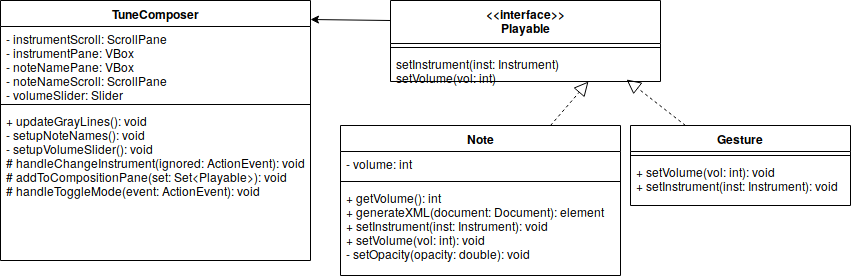

The diagram above was exported from draw.io. Its source (the exported page's mxGraphModel, read from the mxfile embedded in the PNG):
<mxGraphModel dx="1327" dy="778" grid="1" gridSize="10" guides="1" tooltips="1" connect="1" arrows="1" fold="1" page="1" pageScale="1" pageWidth="850" pageHeight="1100" math="0" shadow="0">
  <root>
    <mxCell id="0" />
    <mxCell id="1" parent="0" />
    <mxCell id="2" value="&lt;&lt;interface&gt;&gt;&#10;Playable&#10;&#10;&#10;" style="swimlane;fontStyle=1;align=center;verticalAlign=top;childLayout=stackLayout;horizontal=1;startSize=43;horizontalStack=0;resizeParent=1;resizeParentMax=0;resizeLast=0;collapsible=1;marginBottom=0;" vertex="1" parent="1">
      <mxGeometry x="850" y="381" width="270" height="81" as="geometry">
        <mxRectangle x="80" y="670" width="110" height="62" as="alternateBounds" />
      </mxGeometry>
    </mxCell>
    <mxCell id="3" value="" style="line;strokeWidth=1;fillColor=none;align=left;verticalAlign=middle;spacingTop=-1;spacingLeft=3;spacingRight=3;rotatable=0;labelPosition=right;points=[];portConstraint=eastwest;" vertex="1" parent="2">
      <mxGeometry y="43" width="270" height="8" as="geometry" />
    </mxCell>
    <mxCell id="4" value="setInstrument(inst: Instrument)&#10;setVolume(vol: int)&#10;" style="text;strokeColor=none;fillColor=none;align=left;verticalAlign=top;spacingLeft=4;spacingRight=4;overflow=hidden;rotatable=0;points=[[0,0.5],[1,0.5]];portConstraint=eastwest;" vertex="1" parent="2">
      <mxGeometry y="51" width="270" height="30" as="geometry" />
    </mxCell>
    <mxCell id="5" value="TuneComposer" style="swimlane;fontStyle=1;align=center;verticalAlign=top;childLayout=stackLayout;horizontal=1;startSize=26;horizontalStack=0;resizeParent=1;resizeParentMax=0;resizeLast=0;collapsible=1;marginBottom=0;" vertex="1" parent="1">
      <mxGeometry x="460" y="381" width="310" height="260" as="geometry" />
    </mxCell>
    <mxCell id="6" value="- instrumentScroll: ScrollPane&#10;- instrumentPane: VBox&#10;- noteNamePane: VBox&#10;- noteNameScroll: ScrollPane&#10;- volumeSlider: Slider&#10;&#10;" style="text;strokeColor=none;fillColor=none;align=left;verticalAlign=top;spacingLeft=4;spacingRight=4;overflow=hidden;rotatable=0;points=[[0,0.5],[1,0.5]];portConstraint=eastwest;fontStyle=0" vertex="1" parent="5">
      <mxGeometry y="26" width="310" height="74" as="geometry" />
    </mxCell>
    <mxCell id="7" value="" style="line;strokeWidth=1;fillColor=none;align=left;verticalAlign=middle;spacingTop=-1;spacingLeft=3;spacingRight=3;rotatable=0;labelPosition=right;points=[];portConstraint=eastwest;" vertex="1" parent="5">
      <mxGeometry y="100" width="310" height="8" as="geometry" />
    </mxCell>
    <mxCell id="8" value="+ updateGrayLines(): void&#10;- setupNoteNames(): void&#10;- setupVolumeSlider(): void&#10;# handleChangeInstrument(ignored: ActionEvent): void&#10;# addToCompositionPane(set: Set&lt;Playable&gt;): void&#10;# handleToggleMode(event: ActionEvent): void&#10;&#10;&#10;" style="text;strokeColor=none;fillColor=none;align=left;verticalAlign=top;spacingLeft=4;spacingRight=4;overflow=hidden;rotatable=0;points=[[0,0.5],[1,0.5]];portConstraint=eastwest;" vertex="1" parent="5">
      <mxGeometry y="108" width="310" height="152" as="geometry" />
    </mxCell>
    <mxCell id="9" value="" style="endArrow=classic;html=1;exitX=0;exitY=0.25;exitDx=0;exitDy=0;" edge="1" source="2" parent="1">
      <mxGeometry width="50" height="50" relative="1" as="geometry">
        <mxPoint x="20" y="720" as="sourcePoint" />
        <mxPoint x="770" y="400" as="targetPoint" />
      </mxGeometry>
    </mxCell>
    <mxCell id="10" value="" style="endArrow=block;dashed=1;endFill=0;endSize=12;html=1;exitX=0.75;exitY=0;exitDx=0;exitDy=0;entryX=0.733;entryY=1;entryDx=0;entryDy=0;entryPerimeter=0;" edge="1" source="12" target="4" parent="1">
      <mxGeometry width="160" relative="1" as="geometry">
        <mxPoint x="905" y="506" as="sourcePoint" />
        <mxPoint x="180" y="670" as="targetPoint" />
      </mxGeometry>
    </mxCell>
    <mxCell id="11" value="" style="endArrow=block;dashed=1;endFill=0;endSize=12;html=1;exitX=0.25;exitY=0;exitDx=0;exitDy=0;" edge="1" source="16" parent="1">
      <mxGeometry width="160" relative="1" as="geometry">
        <mxPoint x="1065" y="506" as="sourcePoint" />
        <mxPoint x="1086" y="460" as="targetPoint" />
      </mxGeometry>
    </mxCell>
    <mxCell id="12" value="Note" style="swimlane;fontStyle=1;align=center;verticalAlign=top;childLayout=stackLayout;horizontal=1;startSize=26;horizontalStack=0;resizeParent=1;resizeParentMax=0;resizeLast=0;collapsible=1;marginBottom=0;" vertex="1" parent="1">
      <mxGeometry x="800" y="506" width="280" height="150" as="geometry" />
    </mxCell>
    <mxCell id="13" value="- volume: int" style="text;strokeColor=none;fillColor=none;align=left;verticalAlign=top;spacingLeft=4;spacingRight=4;overflow=hidden;rotatable=0;points=[[0,0.5],[1,0.5]];portConstraint=eastwest;" vertex="1" parent="12">
      <mxGeometry y="26" width="280" height="26" as="geometry" />
    </mxCell>
    <mxCell id="14" value="" style="line;strokeWidth=1;fillColor=none;align=left;verticalAlign=middle;spacingTop=-1;spacingLeft=3;spacingRight=3;rotatable=0;labelPosition=right;points=[];portConstraint=eastwest;" vertex="1" parent="12">
      <mxGeometry y="52" width="280" height="8" as="geometry" />
    </mxCell>
    <mxCell id="15" value="+ getVolume(): int&#10;+ generateXML(document: Document): element&#10;+ setInstrument(inst: Instrument): void&#10;+ setVolume(vol: int): void&#10;- setOpacity(opacity: double): void&#10;&#10;&#10;" style="text;strokeColor=none;fillColor=none;align=left;verticalAlign=top;spacingLeft=4;spacingRight=4;overflow=hidden;rotatable=0;points=[[0,0.5],[1,0.5]];portConstraint=eastwest;" vertex="1" parent="12">
      <mxGeometry y="60" width="280" height="90" as="geometry" />
    </mxCell>
    <mxCell id="16" value="Gesture" style="swimlane;fontStyle=1;align=center;verticalAlign=top;childLayout=stackLayout;horizontal=1;startSize=26;horizontalStack=0;resizeParent=1;resizeParentMax=0;resizeLast=0;collapsible=1;marginBottom=0;" vertex="1" parent="1">
      <mxGeometry x="1090" y="506" width="220" height="80" as="geometry" />
    </mxCell>
    <mxCell id="17" value="" style="line;strokeWidth=1;fillColor=none;align=left;verticalAlign=middle;spacingTop=-1;spacingLeft=3;spacingRight=3;rotatable=0;labelPosition=right;points=[];portConstraint=eastwest;" vertex="1" parent="16">
      <mxGeometry y="26" width="220" height="8" as="geometry" />
    </mxCell>
    <mxCell id="18" value="+ setVolume(vol: int): void&#10;+ setInstrument(inst: Instrument): void&#10;" style="text;strokeColor=none;fillColor=none;align=left;verticalAlign=top;spacingLeft=4;spacingRight=4;overflow=hidden;rotatable=0;points=[[0,0.5],[1,0.5]];portConstraint=eastwest;" vertex="1" parent="16">
      <mxGeometry y="34" width="220" height="46" as="geometry" />
    </mxCell>
  </root>
</mxGraphModel>